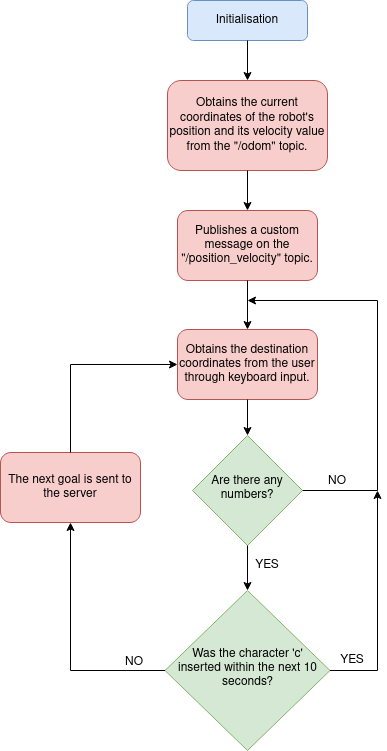

The diagram above was exported from draw.io. Its source (the exported page's mxGraphModel, read from the mxfile embedded in the PNG):
<mxGraphModel dx="1602" dy="935" grid="1" gridSize="10" guides="1" tooltips="1" connect="1" arrows="1" fold="1" page="1" pageScale="1" pageWidth="827" pageHeight="1169" background="#ffffff" math="0" shadow="0">
  <root>
    <mxCell id="WIyWlLk6GJQsqaUBKTNV-0" />
    <mxCell id="WIyWlLk6GJQsqaUBKTNV-1" parent="WIyWlLk6GJQsqaUBKTNV-0" />
    <mxCell id="WIyWlLk6GJQsqaUBKTNV-3" value="Initialisation" style="rounded=1;whiteSpace=wrap;html=1;fontSize=12;glass=0;strokeWidth=1;shadow=0;fillColor=#dae8fc;strokeColor=#6c8ebf;" parent="WIyWlLk6GJQsqaUBKTNV-1" vertex="1">
      <mxGeometry x="327" y="80" width="120" height="40" as="geometry" />
    </mxCell>
    <mxCell id="WIyWlLk6GJQsqaUBKTNV-7" value="Obtains the current coordinates of the robot's position and its velocity value from the &quot;/odom&quot; topic." style="rounded=1;whiteSpace=wrap;html=1;fontSize=12;glass=0;strokeWidth=1;shadow=0;fillColor=#f8cecc;strokeColor=#b85450;" parent="WIyWlLk6GJQsqaUBKTNV-1" vertex="1">
      <mxGeometry x="307" y="160" width="160" height="90" as="geometry" />
    </mxCell>
    <mxCell id="WIyWlLk6GJQsqaUBKTNV-11" value="Obtains the destination coordinates from the user through keyboard input." style="rounded=1;whiteSpace=wrap;html=1;fontSize=12;glass=0;strokeWidth=1;shadow=0;fillColor=#f8cecc;strokeColor=#b85450;" parent="WIyWlLk6GJQsqaUBKTNV-1" vertex="1">
      <mxGeometry x="317" y="409" width="140" height="70" as="geometry" />
    </mxCell>
    <mxCell id="WIyWlLk6GJQsqaUBKTNV-12" value="Publishes a custom message on the &quot;/position_velocity&quot; topic." style="rounded=1;whiteSpace=wrap;html=1;fontSize=12;glass=0;strokeWidth=1;shadow=0;fillColor=#f8cecc;strokeColor=#b85450;" parent="WIyWlLk6GJQsqaUBKTNV-1" vertex="1">
      <mxGeometry x="317" y="290" width="140" height="70" as="geometry" />
    </mxCell>
    <mxCell id="HuWbWBSZ6fJIt73mNmZl-0" value="&lt;div align=&quot;center&quot;&gt;Are there any numbers?&lt;/div&gt;" style="rhombus;whiteSpace=wrap;html=1;shadow=0;fontFamily=Helvetica;fontSize=12;align=center;strokeWidth=1;spacing=6;spacingTop=-4;fillColor=#d5e8d4;strokeColor=#82b366;" vertex="1" parent="WIyWlLk6GJQsqaUBKTNV-1">
      <mxGeometry x="332" y="515" width="110" height="110" as="geometry" />
    </mxCell>
    <mxCell id="HuWbWBSZ6fJIt73mNmZl-1" value="" style="endArrow=classic;html=1;rounded=0;exitX=0.5;exitY=1;exitDx=0;exitDy=0;entryX=0.5;entryY=0;entryDx=0;entryDy=0;" edge="1" parent="WIyWlLk6GJQsqaUBKTNV-1" source="WIyWlLk6GJQsqaUBKTNV-7" target="WIyWlLk6GJQsqaUBKTNV-12">
      <mxGeometry width="50" height="50" relative="1" as="geometry">
        <mxPoint x="547" y="200" as="sourcePoint" />
        <mxPoint x="597" y="150" as="targetPoint" />
      </mxGeometry>
    </mxCell>
    <mxCell id="HuWbWBSZ6fJIt73mNmZl-3" value="" style="endArrow=classic;html=1;rounded=0;exitX=0.5;exitY=1;exitDx=0;exitDy=0;entryX=0.5;entryY=0;entryDx=0;entryDy=0;" edge="1" parent="WIyWlLk6GJQsqaUBKTNV-1" source="WIyWlLk6GJQsqaUBKTNV-3" target="WIyWlLk6GJQsqaUBKTNV-7">
      <mxGeometry width="50" height="50" relative="1" as="geometry">
        <mxPoint x="607" y="160" as="sourcePoint" />
        <mxPoint x="657" y="110" as="targetPoint" />
      </mxGeometry>
    </mxCell>
    <mxCell id="HuWbWBSZ6fJIt73mNmZl-4" value="" style="endArrow=classic;html=1;rounded=0;exitX=0.5;exitY=1;exitDx=0;exitDy=0;entryX=0.5;entryY=0;entryDx=0;entryDy=0;" edge="1" parent="WIyWlLk6GJQsqaUBKTNV-1" source="WIyWlLk6GJQsqaUBKTNV-12" target="WIyWlLk6GJQsqaUBKTNV-11">
      <mxGeometry width="50" height="50" relative="1" as="geometry">
        <mxPoint x="387" y="370" as="sourcePoint" />
        <mxPoint x="437" y="320" as="targetPoint" />
      </mxGeometry>
    </mxCell>
    <mxCell id="HuWbWBSZ6fJIt73mNmZl-8" value="" style="endArrow=classic;html=1;rounded=0;entryX=0.5;entryY=0;entryDx=0;entryDy=0;exitX=0.5;exitY=1;exitDx=0;exitDy=0;" edge="1" parent="WIyWlLk6GJQsqaUBKTNV-1" source="WIyWlLk6GJQsqaUBKTNV-11" target="HuWbWBSZ6fJIt73mNmZl-0">
      <mxGeometry width="50" height="50" relative="1" as="geometry">
        <mxPoint x="531" y="420" as="sourcePoint" />
        <mxPoint x="581" y="370" as="targetPoint" />
      </mxGeometry>
    </mxCell>
    <mxCell id="HuWbWBSZ6fJIt73mNmZl-9" value="NO" style="text;html=1;strokeColor=none;fillColor=none;align=center;verticalAlign=middle;whiteSpace=wrap;rounded=0;" vertex="1" parent="WIyWlLk6GJQsqaUBKTNV-1">
      <mxGeometry x="447" y="546" width="60" height="30" as="geometry" />
    </mxCell>
    <mxCell id="HuWbWBSZ6fJIt73mNmZl-10" value="" style="endArrow=classic;html=1;rounded=0;" edge="1" parent="WIyWlLk6GJQsqaUBKTNV-1">
      <mxGeometry width="50" height="50" relative="1" as="geometry">
        <mxPoint x="517" y="380" as="sourcePoint" />
        <mxPoint x="387" y="380" as="targetPoint" />
      </mxGeometry>
    </mxCell>
    <mxCell id="HuWbWBSZ6fJIt73mNmZl-11" value="" style="endArrow=none;html=1;rounded=0;exitX=1;exitY=0.5;exitDx=0;exitDy=0;" edge="1" parent="WIyWlLk6GJQsqaUBKTNV-1" source="HuWbWBSZ6fJIt73mNmZl-0">
      <mxGeometry width="50" height="50" relative="1" as="geometry">
        <mxPoint x="497" y="600" as="sourcePoint" />
        <mxPoint x="517" y="570" as="targetPoint" />
      </mxGeometry>
    </mxCell>
    <mxCell id="HuWbWBSZ6fJIt73mNmZl-12" value="" style="endArrow=none;html=1;rounded=0;" edge="1" parent="WIyWlLk6GJQsqaUBKTNV-1">
      <mxGeometry width="50" height="50" relative="1" as="geometry">
        <mxPoint x="517" y="570" as="sourcePoint" />
        <mxPoint x="517" y="380" as="targetPoint" />
      </mxGeometry>
    </mxCell>
    <mxCell id="HuWbWBSZ6fJIt73mNmZl-13" value="Was the character 'c' inserted within the next 10 seconds?" style="rhombus;whiteSpace=wrap;html=1;shadow=0;fontFamily=Helvetica;fontSize=12;align=center;strokeWidth=1;spacing=6;spacingTop=-4;fillColor=#d5e8d4;strokeColor=#82b366;" vertex="1" parent="WIyWlLk6GJQsqaUBKTNV-1">
      <mxGeometry x="304.5" y="670" width="165" height="160" as="geometry" />
    </mxCell>
    <mxCell id="HuWbWBSZ6fJIt73mNmZl-14" value="" style="endArrow=classic;html=1;rounded=0;exitX=0.5;exitY=1;exitDx=0;exitDy=0;entryX=0.5;entryY=0;entryDx=0;entryDy=0;" edge="1" parent="WIyWlLk6GJQsqaUBKTNV-1" source="HuWbWBSZ6fJIt73mNmZl-0" target="HuWbWBSZ6fJIt73mNmZl-13">
      <mxGeometry width="50" height="50" relative="1" as="geometry">
        <mxPoint x="567" y="670" as="sourcePoint" />
        <mxPoint x="617" y="620" as="targetPoint" />
      </mxGeometry>
    </mxCell>
    <mxCell id="HuWbWBSZ6fJIt73mNmZl-15" value="YES" style="text;html=1;strokeColor=none;fillColor=none;align=center;verticalAlign=middle;whiteSpace=wrap;rounded=0;" vertex="1" parent="WIyWlLk6GJQsqaUBKTNV-1">
      <mxGeometry x="377" y="630" width="60" height="30" as="geometry" />
    </mxCell>
    <mxCell id="HuWbWBSZ6fJIt73mNmZl-17" value="YES" style="text;html=1;strokeColor=none;fillColor=none;align=center;verticalAlign=middle;whiteSpace=wrap;rounded=0;" vertex="1" parent="WIyWlLk6GJQsqaUBKTNV-1">
      <mxGeometry x="462" y="725" width="60" height="30" as="geometry" />
    </mxCell>
    <mxCell id="HuWbWBSZ6fJIt73mNmZl-18" value="" style="endArrow=classic;html=1;rounded=0;" edge="1" parent="WIyWlLk6GJQsqaUBKTNV-1">
      <mxGeometry width="50" height="50" relative="1" as="geometry">
        <mxPoint x="517" y="750" as="sourcePoint" />
        <mxPoint x="517" y="570" as="targetPoint" />
      </mxGeometry>
    </mxCell>
    <mxCell id="HuWbWBSZ6fJIt73mNmZl-19" value="" style="endArrow=none;html=1;rounded=0;exitX=1;exitY=0.5;exitDx=0;exitDy=0;" edge="1" parent="WIyWlLk6GJQsqaUBKTNV-1" source="HuWbWBSZ6fJIt73mNmZl-13">
      <mxGeometry width="50" height="50" relative="1" as="geometry">
        <mxPoint x="627" y="720" as="sourcePoint" />
        <mxPoint x="517" y="750" as="targetPoint" />
      </mxGeometry>
    </mxCell>
    <mxCell id="HuWbWBSZ6fJIt73mNmZl-20" value="The next goal is sent to the server" style="rounded=1;whiteSpace=wrap;html=1;fontSize=12;glass=0;strokeWidth=1;shadow=0;fillColor=#f8cecc;strokeColor=#b85450;" vertex="1" parent="WIyWlLk6GJQsqaUBKTNV-1">
      <mxGeometry x="140" y="532" width="140" height="70" as="geometry" />
    </mxCell>
    <mxCell id="HuWbWBSZ6fJIt73mNmZl-21" value="" style="endArrow=none;html=1;rounded=0;entryX=0;entryY=0.5;entryDx=0;entryDy=0;" edge="1" parent="WIyWlLk6GJQsqaUBKTNV-1" target="HuWbWBSZ6fJIt73mNmZl-13">
      <mxGeometry width="50" height="50" relative="1" as="geometry">
        <mxPoint x="210" y="750" as="sourcePoint" />
        <mxPoint x="220" y="740" as="targetPoint" />
      </mxGeometry>
    </mxCell>
    <mxCell id="HuWbWBSZ6fJIt73mNmZl-22" value="" style="endArrow=classic;html=1;rounded=0;entryX=0.5;entryY=1;entryDx=0;entryDy=0;" edge="1" parent="WIyWlLk6GJQsqaUBKTNV-1" target="HuWbWBSZ6fJIt73mNmZl-20">
      <mxGeometry width="50" height="50" relative="1" as="geometry">
        <mxPoint x="210" y="750" as="sourcePoint" />
        <mxPoint x="180" y="640" as="targetPoint" />
      </mxGeometry>
    </mxCell>
    <mxCell id="HuWbWBSZ6fJIt73mNmZl-23" value="NO" style="text;html=1;strokeColor=none;fillColor=none;align=center;verticalAlign=middle;whiteSpace=wrap;rounded=0;" vertex="1" parent="WIyWlLk6GJQsqaUBKTNV-1">
      <mxGeometry x="244" y="727" width="60" height="30" as="geometry" />
    </mxCell>
    <mxCell id="HuWbWBSZ6fJIt73mNmZl-25" value="" style="endArrow=classic;html=1;rounded=0;entryX=0;entryY=0.5;entryDx=0;entryDy=0;exitX=0.5;exitY=0;exitDx=0;exitDy=0;" edge="1" parent="WIyWlLk6GJQsqaUBKTNV-1" source="HuWbWBSZ6fJIt73mNmZl-20" target="WIyWlLk6GJQsqaUBKTNV-11">
      <mxGeometry width="50" height="50" relative="1" as="geometry">
        <mxPoint x="210" y="444" as="sourcePoint" />
        <mxPoint x="270" y="380" as="targetPoint" />
        <Array as="points">
          <mxPoint x="210" y="444" />
        </Array>
      </mxGeometry>
    </mxCell>
  </root>
</mxGraphModel>